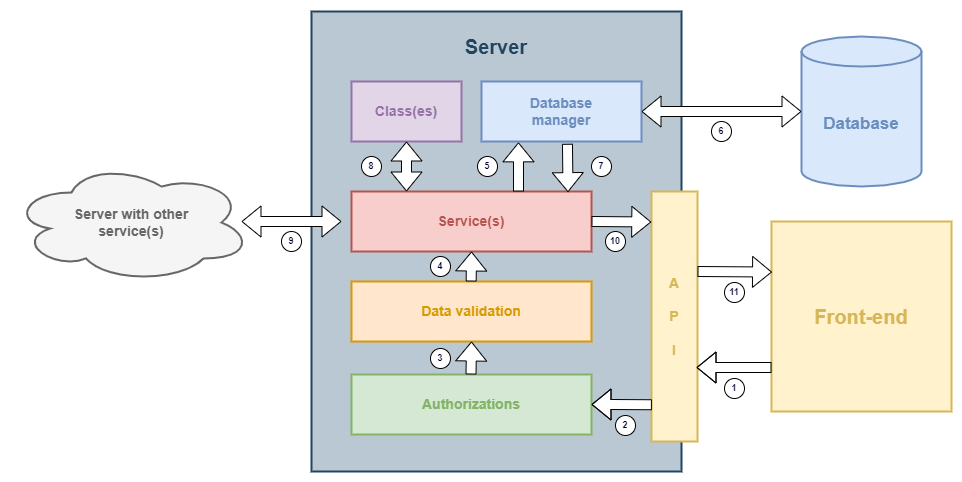

The diagram above was exported from draw.io. Its source (the exported page's mxGraphModel, read from the mxfile embedded in the PNG):
<mxGraphModel dx="1865" dy="583" grid="1" gridSize="10" guides="1" tooltips="1" connect="1" arrows="1" fold="1" page="1" pageScale="1" pageWidth="827" pageHeight="1169" math="0" shadow="0">
  <root>
    <mxCell id="0" />
    <mxCell id="1" parent="0" />
    <mxCell id="WLgjsIaIab96WFwGX42J-2" value="" style="whiteSpace=wrap;html=1;fillColor=#bac8d3;strokeColor=#23445D;strokeWidth=2;arcSize=4;rounded=0;" parent="1" vertex="1">
      <mxGeometry x="80" y="40" width="370" height="460" as="geometry" />
    </mxCell>
    <mxCell id="WLgjsIaIab96WFwGX42J-3" value="&lt;b style=&quot;font-size: 14px&quot;&gt;&lt;font color=&quot;#d6b656&quot;&gt;A&lt;br&gt;&lt;br&gt;P&lt;br&gt;&lt;br&gt;I&lt;/font&gt;&lt;/b&gt;" style="whiteSpace=wrap;html=1;fillColor=#fff2cc;strokeColor=#d6b656;strokeWidth=2;rounded=0;" parent="1" vertex="1">
      <mxGeometry x="420" y="220" width="46" height="250" as="geometry" />
    </mxCell>
    <mxCell id="WLgjsIaIab96WFwGX42J-4" value="&lt;b&gt;&lt;font style=&quot;font-size: 14px&quot; color=&quot;#b85450&quot;&gt;Service(s)&lt;/font&gt;&lt;/b&gt;" style="whiteSpace=wrap;html=1;fillColor=#f8cecc;strokeColor=#B85450;strokeWidth=2;rounded=0;" parent="1" vertex="1">
      <mxGeometry x="120" y="220" width="240" height="60" as="geometry" />
    </mxCell>
    <mxCell id="WLgjsIaIab96WFwGX42J-5" value="&lt;b&gt;&lt;font style=&quot;font-size: 14px&quot; color=&quot;#9673a6&quot;&gt;Class(es)&lt;/font&gt;&lt;/b&gt;" style="whiteSpace=wrap;html=1;fillColor=#e1d5e7;strokeColor=#9673A6;strokeWidth=2;rounded=0;" parent="1" vertex="1">
      <mxGeometry x="120" y="110" width="110" height="60" as="geometry" />
    </mxCell>
    <mxCell id="WLgjsIaIab96WFwGX42J-6" value="&lt;font style=&quot;font-size: 17px&quot; color=&quot;#6c8ebf&quot;&gt;&lt;b&gt;Database&lt;/b&gt;&lt;/font&gt;" style="shape=cylinder3;whiteSpace=wrap;html=1;boundedLbl=1;backgroundOutline=1;size=15;strokeWidth=2;fillColor=#dae8fc;strokeColor=#6C8EBF;rounded=0;" parent="1" vertex="1">
      <mxGeometry x="570" y="65" width="120" height="150" as="geometry" />
    </mxCell>
    <mxCell id="WLgjsIaIab96WFwGX42J-8" value="&lt;b&gt;&lt;font style=&quot;font-size: 14px&quot; color=&quot;#d79b00&quot;&gt;Data validation&lt;/font&gt;&lt;/b&gt;" style="whiteSpace=wrap;html=1;fillColor=#ffe6cc;strokeColor=#D79B00;strokeWidth=2;rounded=0;" parent="1" vertex="1">
      <mxGeometry x="120" y="310" width="240" height="60" as="geometry" />
    </mxCell>
    <mxCell id="WLgjsIaIab96WFwGX42J-7" value="&lt;b style=&quot;font-size: 14px&quot;&gt;&lt;font color=&quot;#82b366&quot;&gt;Authorizations&lt;/font&gt;&lt;/b&gt;" style="whiteSpace=wrap;html=1;fillColor=#d5e8d4;strokeColor=#82B366;strokeWidth=2;rounded=0;" parent="1" vertex="1">
      <mxGeometry x="120" y="403" width="240" height="60" as="geometry" />
    </mxCell>
    <mxCell id="WLgjsIaIab96WFwGX42J-10" value="&lt;font style=&quot;font-size: 20px&quot; color=&quot;#23445d&quot;&gt;&lt;b&gt;Server&lt;/b&gt;&lt;/font&gt;" style="text;html=1;strokeColor=none;fillColor=none;align=center;verticalAlign=middle;whiteSpace=wrap;rounded=0;" parent="1" vertex="1">
      <mxGeometry x="235" y="60" width="60" height="30" as="geometry" />
    </mxCell>
    <mxCell id="WLgjsIaIab96WFwGX42J-11" value="&lt;b style=&quot;font-size: 14px&quot;&gt;&lt;font color=&quot;#6c8ebf&quot;&gt;Database&lt;br&gt;manager&lt;/font&gt;&lt;/b&gt;" style="whiteSpace=wrap;html=1;fillColor=#dae8fc;strokeColor=#6c8ebf;strokeWidth=2;rounded=0;" parent="1" vertex="1">
      <mxGeometry x="250" y="110" width="160" height="60" as="geometry" />
    </mxCell>
    <mxCell id="WLgjsIaIab96WFwGX42J-18" value="" style="shape=flexArrow;endArrow=classic;html=1;exitX=0.009;exitY=0.865;exitDx=0;exitDy=0;exitPerimeter=0;fillColor=#FFFFFF;rounded=0;" parent="1" edge="1">
      <mxGeometry width="50" height="50" relative="1" as="geometry">
        <mxPoint x="420.41399999999976" y="433.25" as="sourcePoint" />
        <mxPoint x="360" y="433" as="targetPoint" />
        <Array as="points">
          <mxPoint x="380" y="433" />
        </Array>
      </mxGeometry>
    </mxCell>
    <mxCell id="WLgjsIaIab96WFwGX42J-20" value="" style="shape=flexArrow;endArrow=classic;html=1;fillColor=#FFFFFF;rounded=0;" parent="1" edge="1">
      <mxGeometry width="50" height="50" relative="1" as="geometry">
        <mxPoint x="239.5" y="403" as="sourcePoint" />
        <mxPoint x="240" y="370" as="targetPoint" />
      </mxGeometry>
    </mxCell>
    <mxCell id="WLgjsIaIab96WFwGX42J-24" value="" style="shape=flexArrow;endArrow=classic;html=1;fillColor=#FFFFFF;rounded=0;" parent="1" edge="1">
      <mxGeometry width="50" height="50" relative="1" as="geometry">
        <mxPoint x="239.66000000000003" y="310" as="sourcePoint" />
        <mxPoint x="240" y="280" as="targetPoint" />
      </mxGeometry>
    </mxCell>
    <mxCell id="WLgjsIaIab96WFwGX42J-25" value="" style="shape=flexArrow;endArrow=classic;startArrow=classic;html=1;entryX=0.5;entryY=1;entryDx=0;entryDy=0;fillColor=#FFFFFF;rounded=0;" parent="1" target="WLgjsIaIab96WFwGX42J-5" edge="1">
      <mxGeometry width="100" height="100" relative="1" as="geometry">
        <mxPoint x="175" y="220" as="sourcePoint" />
        <mxPoint x="400" y="250" as="targetPoint" />
      </mxGeometry>
    </mxCell>
    <mxCell id="WLgjsIaIab96WFwGX42J-27" value="" style="shape=flexArrow;endArrow=classic;html=1;entryX=-0.005;entryY=0.122;entryDx=0;entryDy=0;entryPerimeter=0;exitX=1;exitY=0.5;exitDx=0;exitDy=0;fillColor=#FFFFFF;rounded=0;" parent="1" source="WLgjsIaIab96WFwGX42J-4" target="WLgjsIaIab96WFwGX42J-3" edge="1">
      <mxGeometry width="50" height="50" relative="1" as="geometry">
        <mxPoint x="379" y="280" as="sourcePoint" />
        <mxPoint x="250.0000000000001" y="469.9999999999999" as="targetPoint" />
      </mxGeometry>
    </mxCell>
    <mxCell id="WLgjsIaIab96WFwGX42J-28" value="" style="shape=flexArrow;endArrow=classic;startArrow=classic;html=1;exitX=1;exitY=0.5;exitDx=0;exitDy=0;entryX=0;entryY=0.5;entryDx=0;entryDy=0;entryPerimeter=0;fillColor=#FFFFFF;rounded=0;" parent="1" source="WLgjsIaIab96WFwGX42J-11" target="WLgjsIaIab96WFwGX42J-6" edge="1">
      <mxGeometry width="100" height="100" relative="1" as="geometry">
        <mxPoint x="450" y="180" as="sourcePoint" />
        <mxPoint x="550" y="80" as="targetPoint" />
      </mxGeometry>
    </mxCell>
    <mxCell id="WLgjsIaIab96WFwGX42J-30" value="&lt;b&gt;&lt;font style=&quot;font-size: 20px&quot; color=&quot;#d6b656&quot;&gt;Front-end&lt;/font&gt;&lt;/b&gt;" style="whiteSpace=wrap;html=1;fillColor=#fff2cc;strokeColor=#D6B656;strokeWidth=2;arcSize=6;rounded=0;" parent="1" vertex="1">
      <mxGeometry x="540" y="250" width="180" height="190" as="geometry" />
    </mxCell>
    <mxCell id="WLgjsIaIab96WFwGX42J-32" value="" style="shape=flexArrow;endArrow=classic;html=1;fillColor=#FFFFFF;rounded=0;" parent="1" edge="1">
      <mxGeometry width="50" height="50" relative="1" as="geometry">
        <mxPoint x="540" y="396" as="sourcePoint" />
        <mxPoint x="465" y="396" as="targetPoint" />
        <Array as="points">
          <mxPoint x="485" y="396" />
        </Array>
      </mxGeometry>
    </mxCell>
    <mxCell id="WLgjsIaIab96WFwGX42J-33" value="" style="shape=flexArrow;endArrow=classic;html=1;entryX=0.003;entryY=0.266;entryDx=0;entryDy=0;entryPerimeter=0;exitX=1;exitY=0.5;exitDx=0;exitDy=0;fillColor=#FFFFFF;rounded=0;" parent="1" target="WLgjsIaIab96WFwGX42J-30" edge="1">
      <mxGeometry width="50" height="50" relative="1" as="geometry">
        <mxPoint x="466" y="300" as="sourcePoint" />
        <mxPoint x="525.77" y="300.4999999999999" as="targetPoint" />
      </mxGeometry>
    </mxCell>
    <mxCell id="WLgjsIaIab96WFwGX42J-38" value="&lt;b&gt;1&lt;/b&gt;" style="ellipse;whiteSpace=wrap;html=1;aspect=fixed;labelBackgroundColor=#FFFFFF;fontSize=9;fontColor=#000033;strokeWidth=1;rounded=0;" parent="1" vertex="1">
      <mxGeometry x="493" y="407" width="20" height="20" as="geometry" />
    </mxCell>
    <mxCell id="WLgjsIaIab96WFwGX42J-39" value="&lt;b&gt;2&lt;/b&gt;" style="ellipse;whiteSpace=wrap;html=1;aspect=fixed;labelBackgroundColor=#FFFFFF;fontSize=9;fontColor=#000033;strokeWidth=1;rounded=0;" parent="1" vertex="1">
      <mxGeometry x="384" y="444" width="20" height="20" as="geometry" />
    </mxCell>
    <mxCell id="WLgjsIaIab96WFwGX42J-40" value="&lt;b&gt;3&lt;/b&gt;" style="ellipse;whiteSpace=wrap;html=1;aspect=fixed;labelBackgroundColor=#FFFFFF;fontSize=9;fontColor=#000033;strokeWidth=1;rounded=0;" parent="1" vertex="1">
      <mxGeometry x="199" y="377" width="20" height="20" as="geometry" />
    </mxCell>
    <mxCell id="WLgjsIaIab96WFwGX42J-41" value="&lt;b&gt;4&lt;/b&gt;" style="ellipse;whiteSpace=wrap;html=1;aspect=fixed;labelBackgroundColor=#FFFFFF;fontSize=9;fontColor=#000033;strokeWidth=1;rounded=0;" parent="1" vertex="1">
      <mxGeometry x="199" y="285" width="20" height="20" as="geometry" />
    </mxCell>
    <mxCell id="WLgjsIaIab96WFwGX42J-42" value="&lt;b&gt;8&lt;/b&gt;" style="ellipse;whiteSpace=wrap;html=1;aspect=fixed;labelBackgroundColor=#FFFFFF;fontSize=9;fontColor=#000033;strokeWidth=1;rounded=0;" parent="1" vertex="1">
      <mxGeometry x="130" y="185" width="20" height="20" as="geometry" />
    </mxCell>
    <mxCell id="WLgjsIaIab96WFwGX42J-43" value="&lt;b&gt;5&lt;br&gt;&lt;/b&gt;" style="ellipse;whiteSpace=wrap;html=1;aspect=fixed;labelBackgroundColor=#FFFFFF;fontSize=9;fontColor=#000033;strokeWidth=1;rounded=0;" parent="1" vertex="1">
      <mxGeometry x="246" y="185" width="20" height="20" as="geometry" />
    </mxCell>
    <mxCell id="WLgjsIaIab96WFwGX42J-44" value="&lt;b&gt;6&lt;/b&gt;" style="ellipse;whiteSpace=wrap;html=1;aspect=fixed;labelBackgroundColor=#FFFFFF;fontSize=9;fontColor=#000033;strokeWidth=1;rounded=0;" parent="1" vertex="1">
      <mxGeometry x="480" y="150" width="20" height="20" as="geometry" />
    </mxCell>
    <mxCell id="WLgjsIaIab96WFwGX42J-45" value="&lt;b&gt;10&lt;/b&gt;" style="ellipse;whiteSpace=wrap;html=1;aspect=fixed;labelBackgroundColor=#FFFFFF;fontSize=9;fontColor=#000033;strokeWidth=1;rounded=0;" parent="1" vertex="1">
      <mxGeometry x="374" y="260" width="20" height="20" as="geometry" />
    </mxCell>
    <mxCell id="WLgjsIaIab96WFwGX42J-46" value="&lt;b&gt;11&lt;/b&gt;" style="ellipse;whiteSpace=wrap;html=1;aspect=fixed;labelBackgroundColor=#FFFFFF;fontSize=9;fontColor=#000033;strokeWidth=1;rounded=0;" parent="1" vertex="1">
      <mxGeometry x="493" y="311" width="20" height="20" as="geometry" />
    </mxCell>
    <mxCell id="Zg9nbaYbCHbYxBp6yjvS-1" value="" style="shape=flexArrow;endArrow=classic;html=1;fillColor=#FFFFFF;rounded=0;entryX=0.231;entryY=1.014;entryDx=0;entryDy=0;entryPerimeter=0;" parent="1" target="WLgjsIaIab96WFwGX42J-11" edge="1">
      <mxGeometry width="50" height="50" relative="1" as="geometry">
        <mxPoint x="287.0000000000001" y="220" as="sourcePoint" />
        <mxPoint x="287.34000000000003" y="190" as="targetPoint" />
      </mxGeometry>
    </mxCell>
    <mxCell id="Zg9nbaYbCHbYxBp6yjvS-2" value="" style="shape=flexArrow;endArrow=classic;html=1;fillColor=#FFFFFF;rounded=0;entryX=0.898;entryY=0.011;entryDx=0;entryDy=0;entryPerimeter=0;exitX=0.531;exitY=1.038;exitDx=0;exitDy=0;exitPerimeter=0;" parent="1" edge="1">
      <mxGeometry width="50" height="50" relative="1" as="geometry">
        <mxPoint x="335.96000000000004" y="172.27999999999997" as="sourcePoint" />
        <mxPoint x="336.52" y="220.65999999999997" as="targetPoint" />
      </mxGeometry>
    </mxCell>
    <mxCell id="Zg9nbaYbCHbYxBp6yjvS-3" value="&lt;b&gt;7&lt;br&gt;&lt;/b&gt;" style="ellipse;whiteSpace=wrap;html=1;aspect=fixed;labelBackgroundColor=#FFFFFF;fontSize=9;fontColor=#000033;strokeWidth=1;rounded=0;" parent="1" vertex="1">
      <mxGeometry x="360" y="185" width="20" height="20" as="geometry" />
    </mxCell>
    <mxCell id="Zg9nbaYbCHbYxBp6yjvS-49" value="" style="shape=flexArrow;endArrow=classic;startArrow=classic;html=1;entryX=0;entryY=0.5;entryDx=0;entryDy=0;entryPerimeter=0;fillColor=#FFFFFF;rounded=0;" parent="1" edge="1">
      <mxGeometry width="100" height="100" relative="1" as="geometry">
        <mxPoint x="10" y="250" as="sourcePoint" />
        <mxPoint x="110" y="250" as="targetPoint" />
      </mxGeometry>
    </mxCell>
    <mxCell id="Zg9nbaYbCHbYxBp6yjvS-50" value="&lt;b&gt;&lt;font color=&quot;#666666&quot; style=&quot;font-size: 14px&quot;&gt;Server with other&lt;br&gt;service(s)&lt;/font&gt;&lt;/b&gt;" style="ellipse;shape=cloud;whiteSpace=wrap;html=1;fillColor=#f5f5f5;fontColor=#333333;strokeColor=#666666;strokeWidth=2;" parent="1" vertex="1">
      <mxGeometry x="-220" y="191" width="240" height="120" as="geometry" />
    </mxCell>
    <mxCell id="Zg9nbaYbCHbYxBp6yjvS-51" value="&lt;b&gt;9&lt;/b&gt;" style="ellipse;whiteSpace=wrap;html=1;aspect=fixed;labelBackgroundColor=#FFFFFF;fontSize=9;fontColor=#000033;strokeWidth=1;rounded=0;" parent="1" vertex="1">
      <mxGeometry x="50" y="260" width="20" height="20" as="geometry" />
    </mxCell>
  </root>
</mxGraphModel>